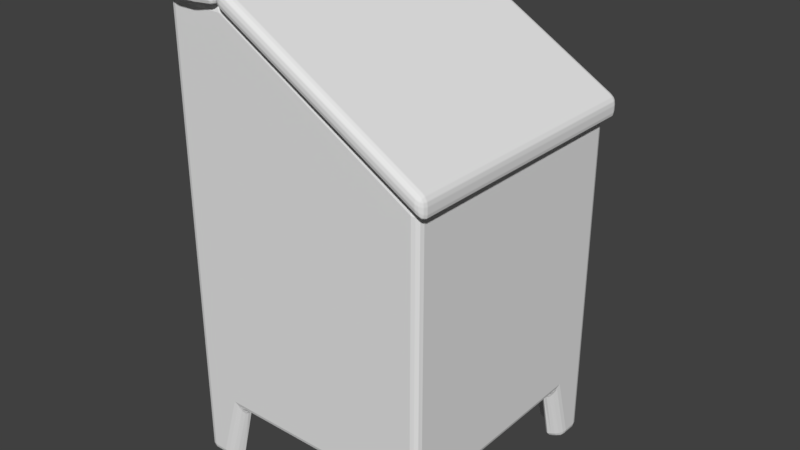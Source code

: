 # Source: Feeder.blend  (saved by Blender 2.79.0; exported with 4.5.12 LTS)
import bpy
from mathutils import Matrix  # noqa: F401  (used for matrix-valued properties, if any)

bpy.ops.wm.read_factory_settings(use_empty=True)
scene = bpy.context.scene
scene.name = 'Scene'

# ---- collections
col_collection_1 = bpy.data.collections.new('Collection 1'); scene.collection.children.link(col_collection_1)

# ---- materials (node trees are filled in below, after node groups)
mat_lid = bpy.data.materials.new('Lid')
mat_lid.alpha_threshold = 0.0
mat_lid.use_transparent_shadow = False
mat_lid.roughness = 0.5
mat_hinge = bpy.data.materials.new('Hinge')
mat_hinge.alpha_threshold = 0.0
mat_hinge.use_transparent_shadow = False
mat_hinge.diffuse_color = (0.2116, 0.2116, 0.2116, 1.0)
mat_hinge.roughness = 0.5

# ---- material node trees

# ---- world
world_world = bpy.data.worlds.new('World'); scene.world = world_world
world_world.color = (0.05088, 0.05088, 0.05088)
world_world.use_sun_shadow = False
world_world.sun_shadow_jitter_overblur = 0.0
world_world.cycles.sampling_method = 'MANUAL'

# ---- meshes
me_cube_003 = bpy.data.meshes.new('Cube.003')
me_cube_003.from_pydata([(-0.5279, -0.6667, 3.67), (-0.5279, -0.3333, 3.67), (-0.5279, 0.3333, 3.67), (-0.5279, 0.6667, 3.67), (-0.6853, -0.6667, 3.67), (-0.6853, -0.3333, 3.67), (-0.6853, 0.3333, 3.67), (-0.6853, 0.6667, 3.67), (-0.5279, -0.6667, 3.695), (-0.5279, -0.3333, 3.695), (-0.5279, 0.3333, 3.695), (-0.5279, 0.6667, 3.695), (-0.6853, -0.6667, 3.695), (-0.6853, -0.3333, 3.695), (-0.6853, 0.3333, 3.695), (-0.6853, 0.6667, 3.695)], [], [(2, 3, 11, 10), (7, 6, 14, 15), (14, 10, 11, 15), (12, 8, 9, 13), (6, 2, 10, 14), (0, 1, 9, 8), (4, 0, 8, 12), (5, 4, 12, 13), (3, 7, 15, 11), (1, 5, 13, 9), (3, 2, 6, 7), (1, 0, 4, 5)])
me_cube_003.use_remesh_preserve_volume = False
me_cube_003.use_remesh_preserve_attributes = False
me_cube_003.use_mirror_vertex_groups = False
me_cube_003.update()
me_cube_000 = bpy.data.meshes.new('Cube.000')
me_cube_000.from_pydata([(-1.0, -1.0, 3.532), (-1.0, 1.0, 3.532), (-0.5279, -1.0, 3.532), (-0.5279, 1.0, 3.532), (-1.0, -1.054, 3.532), (-0.5279, -1.054, 3.532), (-1.0, 1.054, 3.532), (-0.5279, 1.054, 3.532), (-1.0, -1.054, 3.67), (-0.5279, -1.054, 3.67), (-1.0, 1.054, 3.67), (-0.5279, 1.054, 3.67), (-0.8426, -1.095, 3.532), (-0.6853, -1.095, 3.532), (-0.8426, -1.095, 3.67), (-0.6853, -1.095, 3.67), (-0.8426, 1.095, 3.532), (-0.6853, 1.095, 3.532), (-0.8426, 1.095, 3.67), (-0.6853, 1.095, 3.67)], [], [(3, 7, 11, 9, 5, 2), (8, 10, 6, 1, 0, 4), (16, 6, 10, 18), (3, 1, 6, 16, 17, 7), (9, 11, 19, 18, 10, 8, 14, 15), (0, 2, 5, 13, 12, 4), (1, 3, 2, 0), (13, 5, 9, 15), (4, 12, 14, 8), (12, 13, 15, 14), (7, 17, 19, 11), (17, 16, 18, 19)])
me_cube_000.use_remesh_preserve_volume = False
me_cube_000.use_remesh_preserve_attributes = False
me_cube_000.use_mirror_vertex_groups = False
me_cube_000.update()
me_cube_002 = bpy.data.meshes.new('Cube.002')
me_cube_002.from_pydata([(0.0, -1.055, -0.07681), (0.0, -1.055, 0.07681), (0.0, 1.055, 0.07681), (0.0, 1.055, -0.07681), (1.595, 1.055, -1.014), (1.595, 1.055, -0.8606), (1.595, -1.055, -0.8606), (1.595, -1.055, -1.014), (0.0, -0.6667, 0.07681), (0.0, -0.3333, 0.07681), (0.0, 0.3333, 0.07681), (0.0, 0.6667, 0.07681), (0.1429, -0.3333, -0.007183), (0.1429, -0.6667, -0.007183), (0.1429, 0.6667, -0.007183), (0.1429, 0.3333, -0.007183), (0.2662, -0.5, -0.07963), (0.2662, 0.5, -0.07963), (5.07e-10, -0.6667, 0.09382), (5.07e-10, -0.3333, 0.09382), (5.07e-10, 0.3333, 0.09382), (5.07e-10, 0.6667, 0.09382), (0.1429, -0.3333, 0.009828), (0.1429, -0.6667, 0.009828), (0.2662, -0.5, -0.06262), (0.1429, 0.6667, 0.009828), (0.1429, 0.3333, 0.009828), (0.2662, 0.5, -0.06262)], [], [(3, 0, 1, 8, 9, 10, 11, 2), (4, 5, 6, 7), (3, 4, 7, 0), (3, 2, 5, 4), (7, 6, 1, 0), (14, 17, 15, 10, 9, 12, 16, 13, 8, 1, 6, 5, 2, 11), (9, 8, 18, 19), (13, 16, 24, 23), (25, 21, 20, 26, 27), (22, 19, 18, 23, 24), (16, 12, 22, 24), (14, 11, 21, 25), (12, 9, 19, 22), (17, 14, 25, 27), (10, 15, 26, 20), (8, 13, 23, 18), (11, 10, 20, 21), (15, 17, 27, 26)])
me_cube_002.polygons.foreach_set('material_index', [0, 0, 0, 0, 0, 0, 1, 1, 1, 1, 1, 0, 1, 1, 1, 1, 0, 1])
me_cube_002.materials.append(mat_lid)
me_cube_002.materials.append(mat_hinge)
me_cube_002.use_remesh_preserve_volume = False
me_cube_002.use_remesh_preserve_attributes = False
me_cube_002.use_mirror_vertex_groups = False
me_cube_002.update()
me_cube_001 = bpy.data.meshes.new('Cube.001')
me_cube_001.from_pydata([(1.0, -1.0, 0.0), (1.0, -0.8, 0.0), (0.8, -1.0, 0.0), (1.0, -0.65, 0.5117), (0.65, -1.0, 0.5117), (-1.0, -1.0, 0.0), (-1.0, -0.8, 0.0), (-0.8, -1.0, 0.0), (-1.0, -0.65, 0.5117), (-0.65, -1.0, 0.5117), (1.0, 1.0, 0.0), (1.0, 0.8, 0.0), (0.8, 1.0, 0.0), (1.0, 0.65, 0.5117), (0.65, 1.0, 0.5117), (-1.0, 1.0, 0.0), (-1.0, 0.8, 0.0), (-0.8, 1.0, 0.0), (-1.0, 0.65, 0.5117), (-0.65, 1.0, 0.5117), (-1.0, -1.0, 3.532), (1.0, -1.0, 2.628), (1.0, 1.0, 2.628), (-1.0, 1.0, 3.532), (-0.5279, -1.0, 3.532), (-0.5279, 1.0, 3.532), (-0.3811, -0.8078, 3.445), (0.8532, -0.8078, 2.714), (0.8532, 0.8078, 2.714), (-0.3811, 0.8078, 3.445), (-0.4186, -0.7381, 2.304), (0.8156, -0.7381, 2.304), (0.8156, 0.8776, 2.304), (-0.4186, 0.8776, 2.304), (0.8908, -0.8908, 1.0), (0.8908, -0.8908, 0.0), (0.7126, -0.8908, 0.0), (0.8908, -0.7126, 0.0), (0.579, -0.8908, 0.5117), (0.8908, -0.579, 0.5117), (-0.8908, -0.8908, 1.0), (-0.8908, -0.8908, 0.0), (-0.7126, -0.8908, 0.0), (-0.8908, -0.7126, 0.0), (-0.579, -0.8908, 0.5117), (-0.8908, -0.579, 0.5117), (0.8908, 0.8908, 1.0), (0.8908, 0.8908, 0.0), (0.7126, 0.8908, 0.0), (0.8908, 0.7126, 0.0), (0.579, 0.8908, 0.5117), (0.8908, 0.579, 0.5117), (-0.8908, 0.8908, 1.0), (-0.8908, 0.8908, 0.0), (-0.7126, 0.8908, 0.0), (-0.8908, 0.7126, 0.0), (-0.579, 0.8908, 0.5117), (-0.8908, 0.579, 0.5117)], [], [(47, 48, 12, 10, 11, 49), (53, 55, 16, 15, 17, 54), (18, 57, 45, 8), (41, 42, 7, 5, 6, 43), (0, 1, 3, 13, 11, 10, 22, 21), (24, 21, 27, 26), (28, 29, 33, 32), (22, 25, 29, 28), (21, 22, 28, 27), (25, 24, 26, 29), (30, 31, 32, 33), (26, 27, 31, 30), (29, 26, 30, 33), (27, 28, 32, 31), (41, 40, 34, 35, 36, 38, 44, 42), (39, 37, 35, 34, 46, 47, 49, 51), (40, 41, 43, 45, 57, 55, 53, 52), (53, 54, 56, 50, 48, 47, 46, 52), (4, 38, 36, 2), (16, 55, 57, 18), (7, 42, 44, 9), (1, 37, 39, 3), (34, 40, 52, 46), (14, 50, 56, 19), (8, 45, 43, 6), (12, 48, 50, 14), (9, 44, 38, 4), (10, 12, 14, 19, 17, 15, 23, 25, 22), (3, 39, 51, 13), (13, 51, 49, 11), (19, 56, 54, 17), (0, 21, 24, 20, 5, 7, 9, 4, 2), (5, 20, 23, 15, 16, 18, 8, 6), (2, 36, 35, 37, 1, 0), (23, 20, 24, 25)])
me_cube_001.use_remesh_preserve_volume = False
me_cube_001.use_remesh_preserve_attributes = False
me_cube_001.use_mirror_vertex_groups = False
me_cube_001.update()
arm_armature_001 = bpy.data.armatures.new('Armature.001')  # bones are not reproduced

# ---- objects
ob_feederhinge = bpy.data.objects.new('FeederHinge', me_cube_003)
ob_feederboard = bpy.data.objects.new('FeederBoard', me_cube_000)
ob_armature = bpy.data.objects.new('Armature', arm_armature_001)
ob_lid = bpy.data.objects.new('Lid', me_cube_002)
ob_feeder = bpy.data.objects.new('Feeder', me_cube_001)

# ---- transforms, parenting, visibility, modifiers, constraints
ob_feederhinge.location = (0.0, 0.0, 0.0)
ob_feederhinge.lineart.crease_threshold = 0.0
_vg = ob_feederhinge.vertex_groups.new(name='BigBevel')
_vg = ob_feederhinge.vertex_groups.new(name='ModerateBevel')
_m = ob_feederhinge.modifiers.new('Bevel', 'BEVEL')
_m.width = 0.022
_m.width_pct = 0.022
_m.segments = 2
_m.limit_method = 'NONE'
_m.vertex_group = 'Bevel'
_m.spread = 0.0
ob_feederboard.location = (0.0, 0.0, 0.0)
ob_feederboard.lineart.crease_threshold = 0.0
_vg = ob_feederboard.vertex_groups.new(name='BigBevel')
_vg = ob_feederboard.vertex_groups.new(name='ModerateBevel')
_m = ob_feederboard.modifiers.new('Bevel', 'BEVEL')
_m.width = 0.036
_m.width_pct = 0.036
_m.segments = 2
_m.limit_method = 'NONE'
_m.vertex_group = 'Bevel'
_m.spread = 0.0
ob_armature.location = (-0.5279, 0.0, 3.601)
ob_armature.rotation_euler = (-0.0, 2.096, -0.0)
ob_armature.show_in_front = True
ob_armature.lineart.crease_threshold = 0.0
ob_lid.parent = ob_armature
ob_lid.matrix_parent_inverse = Matrix(((-0.5018, 0.0, -0.865, 2.85), (0.0, 1.0, 0.0, 0.0), (0.865, 0.0, -0.5018, 2.263), (0.0, 0.0, 0.0, 1.0)))
ob_lid.location = (-0.5279, 0.0, 3.601)
ob_lid.lineart.crease_threshold = 0.0
_vg = ob_lid.vertex_groups.new(name='Bone')
_vg.add([0, 1, 2, 3, 4, 5, 6, 7, 8, 9, 10, 11, 12, 13, 14, 15, 16, 17, 18, 19, 20, 21, 22, 23, 24, 25, 26, 27], 1.0, 'REPLACE')
_vg = ob_lid.vertex_groups.new(name='BigBevel')
_vg.add([0, 1, 2, 3, 4, 5, 6, 7], 1.0, 'REPLACE')
_m = ob_lid.modifiers.new('Armature', 'ARMATURE')
_m.object = ob_armature
_m = ob_lid.modifiers.new('BigBevel', 'BEVEL')
_m.width = 0.052
_m.width_pct = 0.052
_m.segments = 3
_m.limit_method = 'VGROUP'
_m.vertex_group = 'BigBevel'
_m.spread = 0.0
_m = ob_lid.modifiers.new('Bevel', 'BEVEL')
_m.width = 0.005
_m.width_pct = 0.005
_m.segments = 3
_m.limit_method = 'NONE'
_m.spread = 0.0
ob_feeder.location = (0.0, 0.0, 0.0)
ob_feeder.lineart.crease_threshold = 0.0
_vg = ob_feeder.vertex_groups.new(name='Bevel')
_vg.add([0, 1, 2, 3, 4, 5, 6, 7, 8, 9, 10, 11, 12, 13, 14, 15, 16, 17, 18, 19, 20, 21, 22, 23, 24, 25, 26, 27, 28, 29, 30, 31, 32, 33, 35, 36, 37, 38, 39, 41, 42, 43, 44, 45, 47, 48, 49, 50, 51, 53, 54, 55, 56, 57], 1.0, 'REPLACE')
_m = ob_feeder.modifiers.new('Bevel', 'BEVEL')
_m.width = 0.138
_m.width_pct = 0.138
_m.segments = 3
_m.limit_method = 'VGROUP'
_m.vertex_group = 'Bevel'
_m.spread = 0.0

# ---- collection membership
col_collection_1.objects.link(ob_feederhinge)
col_collection_1.objects.link(ob_feederboard)
col_collection_1.objects.link(ob_armature)
col_collection_1.objects.link(ob_lid)
col_collection_1.objects.link(ob_feeder)

# ---- scene / render settings (as saved in the file)
scene.frame_start = 1; scene.frame_end = 36; scene.frame_set(0)
scene.render.engine = 'BLENDER_EEVEE_NEXT'
scene.render.resolution_percentage = 50
scene.render.fps = 60
scene.render.dither_intensity = 0.0
scene.cycles.use_denoising = False
scene.cycles.samples = 128
scene.cycles.sampling_pattern = 'TABULATED_SOBOL'
scene.cycles.use_adaptive_sampling = False
scene.cycles.use_light_tree = False
scene.cycles.blur_glossy = 0.0
scene.cycles.sample_clamp_indirect = 0.0
scene.view_settings.view_transform = 'Standard'
bpy.context.view_layer.update()

# ---- added for rendering (the .blend has no active camera and no usable light): camera, sun
cam_auto = bpy.data.cameras.new('AutoCamera')
cam_auto.lens = 50.0
cam_auto.sensor_width = 36.0
cam_auto.clip_end = 1000.0
ob_auto_camera = bpy.data.objects.new('AutoCamera', cam_auto)
scene.collection.objects.link(ob_auto_camera)
ob_auto_camera.location = (4.44302, -5.29148, 5.37491)
ob_auto_camera.rotation_euler = (1.09748, -7.21219e-08, 0.694738)
scene.camera = ob_auto_camera
light_auto_sun = bpy.data.lights.new('AutoSun', 'SUN')
light_auto_sun.energy = 3.0
light_auto_sun.angle = 0.0523599
ob_auto_sun = bpy.data.objects.new('AutoSun', light_auto_sun)
scene.collection.objects.link(ob_auto_sun)
ob_auto_sun.rotation_euler = (0.872665, 0.174533, 0.523599)
bpy.context.view_layer.update()
